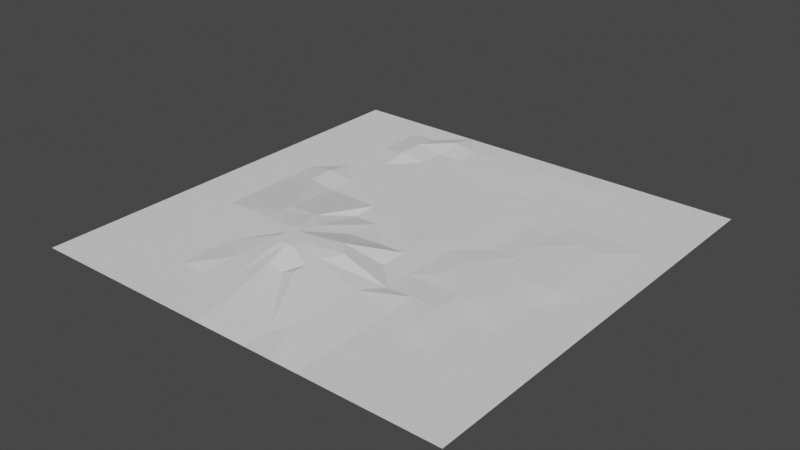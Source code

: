 # Source: EndTerrainTile.blend  (saved by Blender 3.1.7; exported with 4.5.12 LTS)
import bpy
from mathutils import Matrix  # noqa: F401  (used for matrix-valued properties, if any)

bpy.ops.wm.read_factory_settings(use_empty=True)
scene = bpy.context.scene
scene.name = 'Scene'

# ---- collections
col_collection = bpy.data.collections.new('Collection'); scene.collection.children.link(col_collection)

# ---- world
world_world = bpy.data.worlds.new('World'); scene.world = world_world
world_world.use_nodes = True; world_world.node_tree.nodes.clear()
_N = world_world.node_tree.nodes; _L = world_world.node_tree.links
n0 = _N.new('ShaderNodeOutputWorld'); n0.name = 'World Output'; n0.location = (300, 300)
n1 = _N.new('ShaderNodeBackground'); n1.name = 'Background'; n1.location = (10, 300)
n1.inputs[0].default_value = (0.05088, 0.05088, 0.05088, 1.0)
_L.new(n1.outputs[0], n0.inputs[0])
n0.is_active_output = True
world_world.color = (0.05088, 0.05088, 0.05088)
world_world.use_sun_shadow = False
world_world.sun_shadow_jitter_overblur = 0.0

# ---- meshes
me_plane_001 = bpy.data.meshes.new('Plane.001')
me_plane_001.from_pydata([(-1.0, -1.0, 0.0), (1.0, -1.0, 0.0), (-1.0, 1.0, 0.0), (1.0, 1.0, 0.0), (-1.0, 0.0, 0.0), (0.0, -1.0, 0.0), (1.0, 0.0, 0.0), (0.0, 1.0, 0.0), (0.0, 0.0, 0.002425), (-1.0, -0.5, 0.0), (0.5, -1.0, 0.0), (1.0, 0.5, 0.0), (-0.5, 1.0, 0.0), (-1.0, 0.5, 0.0), (-0.5, -1.0, 0.0), (1.0, -0.5, 0.0), (0.5, 1.0, 0.0), (0.0, 0.5, 0.001917), (-0.1536, -0.4283, 0.0766), (-0.3658, -0.1863, 0.06054), (0.5, 0.0, 0.007538), (0.5, -0.5, 0.007538), (-0.5, -0.5, 0.0), (-0.5, 0.5, 0.0), (0.5, 0.5, 0.0), (-1.0, -0.75, 0.0), (0.75, -1.0, 0.0), (1.0, 0.75, 0.0), (-0.75, 1.0, 0.0), (-1.0, 0.25, 0.0), (-0.25, -1.0, 0.0), (1.0, -0.25, 0.0), (0.25, 1.0, 0.0), (0.0, 0.75, 0.00445), (-0.0422, -0.2979, 0.06112), (-0.75, 0.0, 0.0), (0.25, 0.0, 0.0), (-1.0, -0.25, 0.0), (0.25, -1.0, 0.0), (1.0, 0.25, 0.0), (-0.25, 1.0, 0.0), (-1.0, 0.75, 0.0), (-0.75, -1.0, 0.0), (1.0, -0.75, 0.0), (0.75, 1.0, 0.0), (0.0, 0.25, 0.001917), (-0.1, -0.5849, 0.03348), (-0.25, 0.0, 0.0), (0.75, 0.0, 0.007538), (0.5, -0.25, 0.007538), (0.5, -0.75, 0.0), (0.1898, -0.4916, 0.02107), (0.75, -0.5, 0.0), (-0.3018, -0.3542, 0.0766), (-0.5, -0.75, 0.0), (-0.75, -0.5, 0.0), (-0.2277, -0.4283, 0.0766), (-0.5, 0.75, 0.02056), (-0.5, 0.25, 0.0), (-0.75, 0.5, 0.0), (-0.25, 0.5, 0.0), (0.5, 0.75, 0.0), (0.5, 0.25, 0.007538), (0.25, 0.5, 0.0), (0.75, 0.5, 0.0), (0.75, 0.25, 0.007538), (0.25, 0.25, 0.001988), (0.25, 0.75, 0.0), (-0.25, 0.25, 0.0), (-0.75, 0.25, 0.0), (-0.75, 0.75, 0.0), (-0.2389, -0.706, 0.02107), (-0.75, -0.75, 0.0), (-0.75, -0.25, 0.0), (0.75, -0.75, 0.0), (0.1898, -0.706, 0.02107), (0.25, -0.25, 0.0), (0.75, -0.25, 0.0), (-0.2277, -0.3542, 0.0766), (-0.25, 0.75, 0.0), (0.75, 0.75, 0.0), (-1.0, -0.875, 0.0), (0.875, -1.0, 0.0), (1.0, 0.875, 0.0), (-0.875, 1.0, 0.0), (-1.0, 0.125, 0.0), (-0.125, -1.0, 0.0), (1.0, -0.125, 0.0), (0.125, 1.0, 0.0), (0.0, 0.875, 0.00445), (0.0, -0.125, 0.0), (-0.875, 0.0, 0.0), (0.125, 0.0, 0.005928), (-1.0, -0.375, 0.0), (0.375, -1.0, 0.0), (1.0, 0.375, 0.0), (-0.375, 1.0, 0.0), (-1.0, 0.625, 0.0), (-0.625, -1.0, 0.0), (1.0, -0.625, 0.0), (0.625, 1.0, 0.0), (0.0, 0.375, 0.001917), (-0.1536, -0.4654, 0.0766), (-0.2993, -0.1863, 0.06054), (0.625, 0.0, 0.007538), (0.5, -0.125, 0.007538), (0.5, -0.625, 0.0), (-0.03359, -0.452, 0.06054), (0.625, -0.5, 0.0), (-0.3658, -0.2527, 0.06511), (-0.5, -0.625, 0.0), (-0.875, -0.5, 0.0), (-0.2648, -0.4283, 0.0766), (-0.5, 0.875, 0.0), (-0.5, 0.375, 0.0), (-0.875, 0.5, 0.0), (-0.375, 0.5, 0.0), (0.5, 0.875, 0.0), (0.5, 0.375, 0.0), (0.125, 0.5, 0.001917), (0.625, 0.5, 0.0), (-1.0, -0.625, 0.0), (0.625, -1.0, 0.0), (1.0, 0.625, 0.0), (-0.625, 1.0, 0.0), (-1.0, 0.375, 0.0), (-0.375, -1.0, 0.0), (1.0, -0.375, 0.0), (0.375, 1.0, 0.0), (0.0, 0.625, 0.001917), (-0.1536, -0.3912, 0.0766), (-0.4322, -0.1863, 0.06054), (0.375, 0.0, 0.007538), (-1.0, -0.125, 0.0), (0.125, -1.0, 0.0), (1.0, 0.125, 0.0), (-0.125, 1.0, 0.0), (-1.0, 0.875, 0.0), (-0.875, -1.0, 0.0), (1.0, -0.875, 0.0), (0.875, 1.0, 0.0), (0.0, 0.125, 0.002425), (-0.02452, -0.8131, 0.02107), (-0.125, 0.0, 0.0), (0.875, 0.0, 0.0), (0.5, -0.375, 0.007538), (0.5, -0.875, 0.0), (0.375, -0.5, 0.0), (0.875, -0.5, 0.0), (-0.3658, -0.3856, 0.05733), (-0.5, -0.875, 0.0), (-0.625, -0.5, 0.0), (-0.1906, -0.4283, 0.0766), (-0.5, 0.625, 0.02056), (-0.5, 0.125, 0.0), (-0.625, 0.5, 0.0), (-0.125, 0.5, 0.0), (0.5, 0.625, 0.0), (0.5, 0.125, 0.007538), (0.375, 0.5, 0.0), (0.875, 0.5, 0.0), (0.75, 0.375, 0.007538), (0.75, 0.125, 0.007538), (0.625, 0.25, 0.007538), (0.875, 0.25, 0.0), (0.25, 0.375, 0.001917), (0.25, 0.125, 0.001988), (0.125, 0.25, 0.001917), (0.375, 0.25, 0.0), (0.25, 0.875, 0.00445), (0.25, 0.625, 0.0), (0.125, 0.75, 0.00445), (0.375, 0.75, 0.0), (-0.25, 0.375, 0.0), (-0.25, 0.125, 0.0), (-0.375, 0.25, 0.0), (-0.125, 0.25, 0.0), (-0.75, 0.375, 0.0), (-0.75, 0.125, 0.0), (-0.875, 0.25, 0.0), (-0.625, 0.25, 0.02056), (-0.75, 0.875, 0.0), (-0.75, 0.625, 0.0), (-0.875, 0.75, 0.0), (-0.625, 0.75, 0.0), (-0.2277, -0.4654, 0.0766), (-0.25, -0.875, 0.0), (-0.375, -0.75, 0.0), (-0.1665, -0.5849, 0.05733), (-0.75, -0.625, 0.0), (-0.75, -0.875, 0.0), (-0.875, -0.75, 0.0), (-0.625, -0.75, 0.0), (-0.75, -0.125, 0.0), (-0.75, -0.375, 0.0), (-0.875, -0.25, 0.0), (-0.4322, -0.3192, 0.05733), (0.75, -0.625, 0.0), (0.75, -0.875, 0.0), (0.625, -0.75, 0.0), (0.875, -0.75, 0.0), (0.1898, -0.5988, 0.02107), (0.1898, -0.8131, 0.02107), (-0.03359, -0.5849, 0.06054), (0.375, -0.75, 0.0), (0.25, -0.125, 0.0), (0.25, -0.375, 0.0), (0.125, -0.25, 0.0), (0.375, -0.25, 0.0), (0.75, -0.125, 0.0), (0.75, -0.375, 0.0), (0.625, -0.25, 0.007538), (0.875, -0.25, 0.0), (-0.2329, -0.2527, 0.06054), (-0.2277, -0.3912, 0.0766), (-0.2648, -0.3542, 0.0766), (-0.1906, -0.3542, 0.0766), (-0.25, 0.875, 0.00445), (-0.25, 0.625, 0.0), (-0.375, 0.75, 0.0), (-0.125, 0.75, 0.00445), (0.75, 0.875, 0.0), (0.75, 0.625, 0.0), (0.625, 0.75, 0.0), (0.875, 0.75, 0.0), (0.875, 0.625, 0.0), (0.625, 0.625, 0.0), (0.625, 0.875, 0.0), (-0.125, 0.625, 0.0), (-0.375, 0.625, 0.0), (-0.375, 0.875, 0.02056), (-0.1906, -0.3912, 0.0766), (-0.2648, -0.3912, 0.0766), (-0.2648, -0.3171, 0.0766), (0.875, -0.375, 0.0), (0.625, -0.375, 0.0), (0.625, -0.125, 0.007538), (0.375, -0.375, 0.007538), (0.02424, -0.3643, 0.06112), (0.125, -0.125, 0.003503), (0.375, -0.875, 0.0), (0.125, -0.875, 0.0), (-0.03359, -0.5185, 0.06054), (0.875, -0.875, 0.0), (0.625, -0.875, 0.0), (0.625, -0.625, 0.0), (-0.625, -0.375, 0.0), (-0.875, -0.375, 0.0), (-0.875, -0.125, 0.0), (-0.625, -0.875, 0.0), (-0.875, -0.875, 0.0), (-0.875, -0.625, 0.0), (-0.1317, -0.8131, 0.02107), (-0.375, -0.875, 0.0), (-0.346, -0.5988, 0.02107), (-0.625, 0.625, 0.0), (-0.875, 0.625, 0.0), (-0.875, 0.875, 0.0), (-0.625, 0.125, 0.02056), (-0.875, 0.125, 0.0), (-0.875, 0.375, 0.0), (-0.125, 0.125, 0.002425), (-0.375, 0.125, 0.0), (-0.375, 0.375, 0.0), (0.375, 0.625, 0.0), (0.125, 0.625, 0.0), (0.125, 0.875, 0.00445), (0.375, 0.125, 0.0), (0.125, 0.125, 0.002425), (0.125, 0.375, 0.001917), (0.875, 0.125, 0.0), (0.625, 0.125, 0.007538), (0.625, 0.375, 0.007538), (0.875, 0.375, 0.0), (0.375, 0.375, 0.0), (0.375, 0.875, 0.00445), (-0.125, 0.375, 0.0), (-0.625, 0.375, 0.0), (-0.625, 0.875, 0.0), (-0.1906, -0.4654, 0.0766), (-0.625, -0.625, 0.0), (-0.4322, -0.2527, 0.06054), (0.875, -0.625, 0.0), (0.375, -0.625, 0.0), (0.375, -0.125, 0.007538), (0.875, -0.125, 0.0), (-0.1317, -0.1701, 0.02107), (-0.125, 0.875, 0.00445), (0.875, 0.875, 0.0)], [], [(176, 261, 141, 45), (159, 274, 118, 24), (136, 287, 89, 7), (143, 286, 90, 8), (39, 95, 273, 164), (252, 86, 5, 142), (273, 161, 65, 164), (275, 169, 67, 172), (249, 98, 14, 150), (257, 137, 41, 183), (199, 244, 198, 74), (273, 95, 11, 160), (255, 155, 23, 153), (288, 83, 3, 140), (243, 82, 1, 139), (128, 275, 117, 16), (261, 174, 47, 143), (158, 267, 132, 20), (142, 5, 134, 241), (154, 258, 131, 19), (231, 152, 18, 130), (260, 125, 29, 179), (128, 32, 169, 275), (269, 101, 45, 167), (222, 226, 120, 64), (140, 44, 221, 288), (163, 271, 162, 65), (225, 222, 64, 160), (170, 265, 119, 63), (167, 268, 166, 66), (269, 167, 66, 165), (171, 265, 170, 67), (266, 171, 67, 169), (265, 129, 17, 119), (218, 229, 116, 60), (175, 262, 174, 68), (263, 175, 68, 173), (238, 130, 18, 107), (182, 256, 115, 59), (147, 283, 106, 21), (179, 29, 85, 259), (186, 30, 86, 252), (260, 179, 69, 177), (183, 41, 97, 256), (15, 127, 234, 148), (257, 183, 70, 181), (214, 232, 112, 56), (192, 249, 150, 54), (254, 187, 71, 185), (194, 247, 111, 55), (191, 25, 81, 250), (251, 191, 72, 189), (178, 259, 91, 35), (195, 37, 93, 247), (248, 195, 73, 193), (210, 235, 108, 52), (204, 240, 146, 50), (234, 210, 52, 148), (206, 238, 107, 51), (188, 252, 142, 46), (242, 203, 75, 201), (166, 268, 92, 36), (207, 238, 206, 76), (239, 207, 76, 205), (162, 271, 104, 48), (211, 235, 210, 77), (270, 162, 48, 144), (174, 262, 103, 47), (215, 232, 214, 78), (233, 215, 78, 213), (219, 229, 218, 79), (230, 219, 79, 217), (223, 226, 222, 80), (235, 145, 21, 108), (6, 135, 270, 144), (262, 154, 19, 103), (268, 141, 8, 92), (271, 158, 20, 104), (288, 221, 80, 224), (267, 166, 36, 132), (256, 97, 13, 115), (111, 251, 189, 55), (91, 248, 193, 35), (195, 247, 194, 73), (183, 256, 182, 70), (91, 4, 133, 248), (196, 246, 149, 53), (191, 250, 190, 72), (184, 255, 153, 57), (274, 168, 62, 118), (276, 176, 45, 101), (287, 220, 33, 89), (277, 180, 58, 114), (280, 192, 54, 110), (132, 284, 105, 20), (283, 204, 50, 106), (279, 188, 46, 102), (131, 281, 109, 19), (286, 216, 34, 90), (284, 208, 49, 105), (281, 196, 53, 109), (278, 184, 57, 113), (275, 172, 61, 117), (236, 105, 49, 211), (156, 276, 101, 17), (237, 147, 21, 145), (282, 197, 74, 200), (233, 109, 53, 215), (11, 123, 225, 160), (180, 258, 154, 58), (168, 267, 158, 62), (152, 279, 102, 18), (285, 209, 77, 212), (264, 159, 24, 157), (272, 163, 65, 161), (247, 93, 9, 111), (245, 199, 74, 197), (236, 211, 77, 209), (241, 134, 38, 202), (104, 20, 105, 236), (244, 122, 26, 198), (146, 10, 122, 244), (103, 19, 109, 233), (264, 170, 63, 159), (255, 182, 59, 155), (246, 194, 55, 151), (258, 178, 35, 131), (240, 94, 10, 146), (237, 206, 51, 147), (198, 26, 82, 243), (228, 218, 60, 156), (27, 83, 288, 224), (250, 81, 0, 138), (261, 143, 8, 141), (231, 214, 56, 152), (202, 38, 94, 240), (24, 118, 272, 120), (276, 173, 68, 176), (62, 158, 271, 163), (284, 205, 76, 208), (65, 162, 270, 164), (17, 101, 269, 119), (45, 141, 268, 167), (66, 166, 267, 168), (172, 264, 157, 61), (33, 129, 265, 171), (67, 170, 264, 172), (23, 114, 263, 116), (58, 154, 262, 175), (68, 174, 261, 176), (69, 178, 258, 180), (251, 121, 25, 191), (70, 182, 255, 184), (22, 110, 254, 112), (54, 150, 253, 187), (71, 186, 252, 188), (72, 190, 249, 192), (73, 194, 246, 196), (21, 106, 245, 108), (50, 146, 244, 199), (74, 198, 243, 200), (18, 102, 242, 107), (46, 142, 241, 203), (203, 241, 202, 75), (75, 202, 240, 204), (208, 237, 145, 49), (8, 90, 239, 92), (34, 130, 238, 207), (76, 206, 237, 208), (49, 145, 235, 211), (77, 210, 234, 212), (53, 149, 232, 215), (78, 214, 231, 216), (57, 153, 229, 219), (79, 218, 228, 220), (61, 157, 226, 223), (80, 222, 225, 224), (160, 64, 161, 273), (272, 118, 62, 163), (120, 272, 161, 64), (220, 228, 129, 33), (156, 60, 173, 276), (100, 227, 221, 44), (263, 114, 58, 175), (116, 263, 173, 60), (152, 56, 185, 279), (96, 230, 217, 40), (254, 110, 54, 187), (112, 254, 185, 56), (187, 253, 186, 71), (148, 52, 197, 282), (103, 233, 213, 47), (84, 257, 181, 28), (245, 106, 50, 199), (108, 245, 197, 52), (216, 231, 130, 34), (147, 51, 201, 283), (281, 193, 73, 196), (227, 117, 61, 223), (286, 213, 78, 216), (283, 201, 75, 204), (151, 55, 189, 280), (111, 9, 121, 251), (226, 157, 24, 120), (280, 189, 72, 192), (230, 113, 57, 219), (155, 59, 177, 277), (88, 266, 169, 32), (234, 127, 31, 212), (115, 13, 125, 260), (131, 35, 193, 281), (143, 47, 213, 286), (277, 177, 69, 180), (159, 63, 165, 274), (239, 90, 34, 207), (92, 239, 205, 36), (228, 156, 17, 129), (132, 36, 205, 284), (242, 102, 46, 203), (107, 242, 201, 51), (246, 151, 22, 149), (144, 48, 209, 285), (104, 236, 209, 48), (274, 165, 66, 168), (278, 181, 70, 184), (287, 217, 79, 220), (151, 280, 110, 22), (155, 277, 114, 23), (124, 278, 113, 12), (150, 14, 126, 253), (232, 149, 22, 112), (229, 153, 23, 116), (243, 139, 43, 200), (88, 7, 89, 266), (43, 99, 282, 200), (100, 16, 117, 227), (124, 28, 181, 278), (190, 42, 98, 249), (31, 87, 285, 212), (179, 259, 178, 69), (250, 138, 42, 190), (270, 135, 39, 164), (266, 89, 33, 171), (253, 126, 30, 186), (225, 123, 27, 224), (282, 99, 15, 148), (96, 12, 113, 230), (285, 87, 6, 144), (84, 2, 137, 257), (279, 185, 71, 188), (115, 260, 177, 59), (259, 85, 4, 91), (248, 133, 37, 195), (136, 40, 217, 287), (119, 269, 165, 63), (227, 223, 80, 221)])
_uv = me_plane_001.uv_layers.new(name='UVMap')
_uv.uv.foreach_set('vector', [0.4375, 0.625, 0.4375, 0.5625, 0.5, 0.5625, 0.5, 0.625, 0.6875, 0.75, 0.6875, 0.6875, 0.75, 0.6875, 0.75, 0.75, 0.4375, 1.0, 0.4375, 0.9375, 0.5, 0.9375, 0.5, 1.0, 0.4375, 0.5, 0.4375, 0.4375, 0.5, 0.4375, 0.5, 0.5, 1.0, 0.625, 1.0, 0.6875, 0.9375, 0.6875, 0.9375, 0.625, 0.4375, 0.0625, 0.4375, 0.0, 0.5, 0.0, 0.5, 0.0625, 0.9375, 0.6875, 0.875, 0.6875, 0.875, 0.625, 0.9375, 0.625, 0.6875, 0.9375, 0.625, 0.9375, 0.625, 0.875, 0.6875, 0.875, 0.1875, 0.0625, 0.1875, 0.0, 0.25, 0.0, 0.25, 0.0625, 0.0625, 0.9375, 0.0, 0.9375, 0.0, 0.875, 0.0625, 0.875, 0.8125, 0.125, 0.8125, 0.0625, 0.875, 0.0625, 0.875, 0.125, 0.9375, 0.6875, 1.0, 0.6875, 1.0, 0.75, 0.9375, 0.75, 0.1875, 0.8125, 0.1875, 0.75, 0.25, 0.75, 0.25, 0.8125, 0.9375, 0.9375, 1.0, 0.9375, 1.0, 1.0, 0.9375, 1.0, 0.9375, 0.0625, 0.9375, 0.0, 1.0, 0.0, 1.0, 0.0625, 0.6875, 1.0, 0.6875, 0.9375, 0.75, 0.9375, 0.75, 1.0, 0.4375, 0.5625, 0.375, 0.5625, 0.375, 0.5, 0.4375, 0.5, 0.75, 0.5625, 0.6875, 0.5625, 0.6875, 0.5, 0.75, 0.5, 0.5, 0.0625, 0.5, 0.0, 0.5625, 0.0, 0.5625, 0.0625, 0.25, 0.5625, 0.1875, 0.5625, 0.1875, 0.5, 0.25, 0.5, 0.4375, 0.3125, 0.4375, 0.25, 0.5, 0.25, 0.5, 0.3125, 0.0625, 0.6875, 0.0, 0.6875, 0.0, 0.625, 0.0625, 0.625, 0.6875, 1.0, 0.625, 1.0, 0.625, 0.9375, 0.6875, 0.9375, 0.5625, 0.6875, 0.5, 0.6875, 0.5, 0.625, 0.5625, 0.625, 0.875, 0.8125, 0.8125, 0.8125, 0.8125, 0.75, 0.875, 0.75, 0.9375, 1.0, 0.875, 1.0, 0.875, 0.9375, 0.9375, 0.9375, 0.8125, 0.625, 0.8125, 0.5625, 0.875, 0.5625, 0.875, 0.625, 0.9375, 0.8125, 0.875, 0.8125, 0.875, 0.75, 0.9375, 0.75, 0.625, 0.8125, 0.5625, 0.8125, 0.5625, 0.75, 0.625, 0.75, 0.5625, 0.625, 0.5625, 0.5625, 0.625, 0.5625, 0.625, 0.625, 0.5625, 0.6875, 0.5625, 0.625, 0.625, 0.625, 0.625, 0.6875, 0.5625, 0.875, 0.5625, 0.8125, 0.625, 0.8125, 0.625, 0.875, 0.5625, 0.9375, 0.5625, 0.875, 0.625, 0.875, 0.625, 0.9375, 0.5625, 0.8125, 0.5, 0.8125, 0.5, 0.75, 0.5625, 0.75, 0.375, 0.8125, 0.3125, 0.8125, 0.3125, 0.75, 0.375, 0.75, 0.3125, 0.625, 0.3125, 0.5625, 0.375, 0.5625, 0.375, 0.625, 0.3125, 0.6875, 0.3125, 0.625, 0.375, 0.625, 0.375, 0.6875, 0.5625, 0.3125, 0.5, 0.3125, 0.5, 0.25, 0.5625, 0.25, 0.125, 0.8125, 0.0625, 0.8125, 0.0625, 0.75, 0.125, 0.75, 0.6875, 0.25, 0.6875, 0.1875, 0.75, 0.1875, 0.75, 0.25, 0.0625, 0.625, 0.0, 0.625, 0.0, 0.5625, 0.0625, 0.5625, 0.375, 0.0625, 0.375, 0.0, 0.4375, 0.0, 0.4375, 0.0625, 0.0625, 0.6875, 0.0625, 0.625, 0.125, 0.625, 0.125, 0.6875, 0.0625, 0.875, 0.0, 0.875, 0.0, 0.8125, 0.0625, 0.8125, 1.0, 0.25, 1.0, 0.3125, 0.9375, 0.3125, 0.9375, 0.25, 0.0625, 0.9375, 0.0625, 0.875, 0.125, 0.875, 0.125, 0.9375, 0.375, 0.3125, 0.3125, 0.3125, 0.3125, 0.25, 0.375, 0.25, 0.1875, 0.125, 0.1875, 0.0625, 0.25, 0.0625, 0.25, 0.125, 0.3125, 0.1875, 0.3125, 0.125, 0.375, 0.125, 0.375, 0.1875, 0.125, 0.3125, 0.0625, 0.3125, 0.0625, 0.25, 0.125, 0.25, 0.0625, 0.125, 0.0, 0.125, 0.0, 0.0625, 0.0625, 0.0625, 0.0625, 0.1875, 0.0625, 0.125, 0.125, 0.125, 0.125, 0.1875, 0.125, 0.5625, 0.0625, 0.5625, 0.0625, 0.5, 0.125, 0.5, 0.0625, 0.375, 0.0, 0.375, 0.0, 0.3125, 0.0625, 0.3125, 0.0625, 0.4375, 0.0625, 0.375, 0.125, 0.375, 0.125, 0.4375, 0.875, 0.3125, 0.8125, 0.3125, 0.8125, 0.25, 0.875, 0.25, 0.6875, 0.125, 0.6875, 0.0625, 0.75, 0.0625, 0.75, 0.125, 0.9375, 0.3125, 0.875, 0.3125, 0.875, 0.25, 0.9375, 0.25, 0.625, 0.3125, 0.5625, 0.3125, 0.5625, 0.25, 0.625, 0.25, 0.4375, 0.125, 0.4375, 0.0625, 0.5, 0.0625, 0.5, 0.125, 0.5625, 0.1875, 0.5625, 0.125, 0.625, 0.125, 0.625, 0.1875, 0.625, 0.5625, 0.5625, 0.5625, 0.5625, 0.5, 0.625, 0.5, 0.5625, 0.375, 0.5625, 0.3125, 0.625, 0.3125, 0.625, 0.375, 0.5625, 0.4375, 0.5625, 0.375, 0.625, 0.375, 0.625, 0.4375, 0.875, 0.5625, 0.8125, 0.5625, 0.8125, 0.5, 0.875, 0.5, 0.8125, 0.375, 0.8125, 0.3125, 0.875, 0.3125, 0.875, 0.375, 0.9375, 0.5625, 0.875, 0.5625, 0.875, 0.5, 0.9375, 0.5, 0.375, 0.5625, 0.3125, 0.5625, 0.3125, 0.5, 0.375, 0.5, 0.3125, 0.375, 0.3125, 0.3125, 0.375, 0.3125, 0.375, 0.375, 0.3125, 0.4375, 0.3125, 0.375, 0.375, 0.375, 0.375, 0.4375, 0.3125, 0.875, 0.3125, 0.8125, 0.375, 0.8125, 0.375, 0.875, 0.3125, 0.9375, 0.3125, 0.875, 0.375, 0.875, 0.375, 0.9375, 0.8125, 0.875, 0.8125, 0.8125, 0.875, 0.8125, 0.875, 0.875, 0.8125, 0.3125, 0.75, 0.3125, 0.75, 0.25, 0.8125, 0.25, 1.0, 0.5, 1.0, 0.5625, 0.9375, 0.5625, 0.9375, 0.5, 0.3125, 0.5625, 0.25, 0.5625, 0.25, 0.5, 0.3125, 0.5, 0.5625, 0.5625, 0.5, 0.5625, 0.5, 0.5, 0.5625, 0.5, 0.8125, 0.5625, 0.75, 0.5625, 0.75, 0.5, 0.8125, 0.5, 0.9375, 0.9375, 0.875, 0.9375, 0.875, 0.875, 0.9375, 0.875, 0.6875, 0.5625, 0.625, 0.5625, 0.625, 0.5, 0.6875, 0.5, 0.0625, 0.8125, 0.0, 0.8125, 0.0, 0.75, 0.0625, 0.75, 0.0625, 0.25, 0.0625, 0.1875, 0.125, 0.1875, 0.125, 0.25, 0.0625, 0.5, 0.0625, 0.4375, 0.125, 0.4375, 0.125, 0.5, 0.0625, 0.375, 0.0625, 0.3125, 0.125, 0.3125, 0.125, 0.375, 0.0625, 0.875, 0.0625, 0.8125, 0.125, 0.8125, 0.125, 0.875, 0.0625, 0.5, 0.0, 0.5, 0.0, 0.4375, 0.0625, 0.4375, 0.1875, 0.375, 0.1875, 0.3125, 0.25, 0.3125, 0.25, 0.375, 0.0625, 0.125, 0.0625, 0.0625, 0.125, 0.0625, 0.125, 0.125, 0.1875, 0.875, 0.1875, 0.8125, 0.25, 0.8125, 0.25, 0.875, 0.6875, 0.6875, 0.6875, 0.625, 0.75, 0.625, 0.75, 0.6875, 0.4375, 0.6875, 0.4375, 0.625, 0.5, 0.625, 0.5, 0.6875, 0.4375, 0.9375, 0.4375, 0.875, 0.5, 0.875, 0.5, 0.9375, 0.1875, 0.6875, 0.1875, 0.625, 0.25, 0.625, 0.25, 0.6875, 0.1875, 0.1875, 0.1875, 0.125, 0.25, 0.125, 0.25, 0.1875, 0.6875, 0.5, 0.6875, 0.4375, 0.75, 0.4375, 0.75, 0.5, 0.6875, 0.1875, 0.6875, 0.125, 0.75, 0.125, 0.75, 0.1875, 0.4375, 0.1875, 0.4375, 0.125, 0.5, 0.125, 0.5, 0.1875, 0.1875, 0.5, 0.1875, 0.4375, 0.25, 0.4375, 0.25, 0.5, 0.4375, 0.4375, 0.4375, 0.375, 0.5, 0.375, 0.5, 0.4375, 0.6875, 0.4375, 0.6875, 0.375, 0.75, 0.375, 0.75, 0.4375, 0.1875, 0.4375, 0.1875, 0.375, 0.25, 0.375, 0.25, 0.4375, 0.1875, 0.9375, 0.1875, 0.875, 0.25, 0.875, 0.25, 0.9375, 0.6875, 0.9375, 0.6875, 0.875, 0.75, 0.875, 0.75, 0.9375, 0.8125, 0.4375, 0.75, 0.4375, 0.75, 0.375, 0.8125, 0.375, 0.4375, 0.75, 0.4375, 0.6875, 0.5, 0.6875, 0.5, 0.75, 0.6875, 0.3125, 0.6875, 0.25, 0.75, 0.25, 0.75, 0.3125, 0.9375, 0.1875, 0.875, 0.1875, 0.875, 0.125, 0.9375, 0.125, 0.3125, 0.4375, 0.25, 0.4375, 0.25, 0.375, 0.3125, 0.375, 1.0, 0.75, 1.0, 0.8125, 0.9375, 0.8125, 0.9375, 0.75, 0.1875, 0.625, 0.1875, 0.5625, 0.25, 0.5625, 0.25, 0.625, 0.6875, 0.625, 0.6875, 0.5625, 0.75, 0.5625, 0.75, 0.625, 0.4375, 0.25, 0.4375, 0.1875, 0.5, 0.1875, 0.5, 0.25, 0.9375, 0.4375, 0.875, 0.4375, 0.875, 0.375, 0.9375, 0.375, 0.6875, 0.8125, 0.6875, 0.75, 0.75, 0.75, 0.75, 0.8125, 0.8125, 0.6875, 0.8125, 0.625, 0.875, 0.625, 0.875, 0.6875, 0.0625, 0.3125, 0.0, 0.3125, 0.0, 0.25, 0.0625, 0.25, 0.8125, 0.1875, 0.8125, 0.125, 0.875, 0.125, 0.875, 0.1875, 0.8125, 0.4375, 0.8125, 0.375, 0.875, 0.375, 0.875, 0.4375, 0.5625, 0.0625, 0.5625, 0.0, 0.625, 0.0, 0.625, 0.0625, 0.8125, 0.5, 0.75, 0.5, 0.75, 0.4375, 0.8125, 0.4375, 0.8125, 0.0625, 0.8125, 0.0, 0.875, 0.0, 0.875, 0.0625, 0.75, 0.0625, 0.75, 0.0, 0.8125, 0.0, 0.8125, 0.0625, 0.3125, 0.5, 0.25, 0.5, 0.25, 0.4375, 0.3125, 0.4375, 0.6875, 0.8125, 0.625, 0.8125, 0.625, 0.75, 0.6875, 0.75, 0.1875, 0.8125, 0.125, 0.8125, 0.125, 0.75, 0.1875, 0.75, 0.1875, 0.3125, 0.125, 0.3125, 0.125, 0.25, 0.1875, 0.25, 0.1875, 0.5625, 0.125, 0.5625, 0.125, 0.5, 0.1875, 0.5, 0.6875, 0.0625, 0.6875, 0.0, 0.75, 0.0, 0.75, 0.0625, 0.6875, 0.3125, 0.625, 0.3125, 0.625, 0.25, 0.6875, 0.25, 0.875, 0.0625, 0.875, 0.0, 0.9375, 0.0, 0.9375, 0.0625, 0.4375, 0.8125, 0.375, 0.8125, 0.375, 0.75, 0.4375, 0.75, 1.0, 0.875, 1.0, 0.9375, 0.9375, 0.9375, 0.9375, 0.875, 0.0625, 0.0625, 0.0, 0.0625, 0.0, 0.0, 0.0625, 0.0, 0.4375, 0.5625, 0.4375, 0.5, 0.5, 0.5, 0.5, 0.5625, 0.4375, 0.3125, 0.375, 0.3125, 0.375, 0.25, 0.4375, 0.25, 0.625, 0.0625, 0.625, 0.0, 0.6875, 0.0, 0.6875, 0.0625, 0.75, 0.75, 0.75, 0.6875, 0.8125, 0.6875, 0.8125, 0.75, 0.4375, 0.6875, 0.375, 0.6875, 0.375, 0.625, 0.4375, 0.625, 0.75, 0.625, 0.75, 0.5625, 0.8125, 0.5625, 0.8125, 0.625, 0.6875, 0.4375, 0.625, 0.4375, 0.625, 0.375, 0.6875, 0.375, 0.875, 0.625, 0.875, 0.5625, 0.9375, 0.5625, 0.9375, 0.625, 0.5, 0.75, 0.5, 0.6875, 0.5625, 0.6875, 0.5625, 0.75, 0.5, 0.625, 0.5, 0.5625, 0.5625, 0.5625, 0.5625, 0.625, 0.625, 0.625, 0.625, 0.5625, 0.6875, 0.5625, 0.6875, 0.625, 0.6875, 0.875, 0.6875, 0.8125, 0.75, 0.8125, 0.75, 0.875, 0.5, 0.875, 0.5, 0.8125, 0.5625, 0.8125, 0.5625, 0.875, 0.625, 0.875, 0.625, 0.8125, 0.6875, 0.8125, 0.6875, 0.875, 0.25, 0.75, 0.25, 0.6875, 0.3125, 0.6875, 0.3125, 0.75, 0.25, 0.625, 0.25, 0.5625, 0.3125, 0.5625, 0.3125, 0.625, 0.375, 0.625, 0.375, 0.5625, 0.4375, 0.5625, 0.4375, 0.625, 0.125, 0.625, 0.125, 0.5625, 0.1875, 0.5625, 0.1875, 0.625, 0.0625, 0.1875, 0.0, 0.1875, 0.0, 0.125, 0.0625, 0.125, 0.125, 0.875, 0.125, 0.8125, 0.1875, 0.8125, 0.1875, 0.875, 0.25, 0.25, 0.25, 0.1875, 0.3125, 0.1875, 0.3125, 0.25, 0.25, 0.125, 0.25, 0.0625, 0.3125, 0.0625, 0.3125, 0.125, 0.375, 0.125, 0.375, 0.0625, 0.4375, 0.0625, 0.4375, 0.125, 0.125, 0.125, 0.125, 0.0625, 0.1875, 0.0625, 0.1875, 0.125, 0.125, 0.375, 0.125, 0.3125, 0.1875, 0.3125, 0.1875, 0.375, 0.75, 0.25, 0.75, 0.1875, 0.8125, 0.1875, 0.8125, 0.25, 0.75, 0.125, 0.75, 0.0625, 0.8125, 0.0625, 0.8125, 0.125, 0.875, 0.125, 0.875, 0.0625, 0.9375, 0.0625, 0.9375, 0.125, 0.5, 0.25, 0.5, 0.1875, 0.5625, 0.1875, 0.5625, 0.25, 0.5, 0.125, 0.5, 0.0625, 0.5625, 0.0625, 0.5625, 0.125, 0.5625, 0.125, 0.5625, 0.0625, 0.625, 0.0625, 0.625, 0.125, 0.625, 0.125, 0.625, 0.0625, 0.6875, 0.0625, 0.6875, 0.125, 0.6875, 0.375, 0.6875, 0.3125, 0.75, 0.3125, 0.75, 0.375, 0.5, 0.5, 0.5, 0.4375, 0.5625, 0.4375, 0.5625, 0.5, 0.5, 0.375, 0.5, 0.3125, 0.5625, 0.3125, 0.5625, 0.375, 0.625, 0.375, 0.625, 0.3125, 0.6875, 0.3125, 0.6875, 0.375, 0.75, 0.375, 0.75, 0.3125, 0.8125, 0.3125, 0.8125, 0.375, 0.875, 0.375, 0.875, 0.3125, 0.9375, 0.3125, 0.9375, 0.375, 0.25, 0.375, 0.25, 0.3125, 0.3125, 0.3125, 0.3125, 0.375, 0.375, 0.375, 0.375, 0.3125, 0.4375, 0.3125, 0.4375, 0.375, 0.25, 0.875, 0.25, 0.8125, 0.3125, 0.8125, 0.3125, 0.875, 0.375, 0.875, 0.375, 0.8125, 0.4375, 0.8125, 0.4375, 0.875, 0.75, 0.875, 0.75, 0.8125, 0.8125, 0.8125, 0.8125, 0.875, 0.875, 0.875, 0.875, 0.8125, 0.9375, 0.8125, 0.9375, 0.875, 0.9375, 0.75, 0.875, 0.75, 0.875, 0.6875, 0.9375, 0.6875, 0.8125, 0.6875, 0.75, 0.6875, 0.75, 0.625, 0.8125, 0.625, 0.8125, 0.75, 0.8125, 0.6875, 0.875, 0.6875, 0.875, 0.75, 0.4375, 0.875, 0.4375, 0.8125, 0.5, 0.8125, 0.5, 0.875, 0.4375, 0.75, 0.375, 0.75, 0.375, 0.6875, 0.4375, 0.6875, 0.8125, 1.0, 0.8125, 0.9375, 0.875, 0.9375, 0.875, 1.0, 0.3125, 0.6875, 0.25, 0.6875, 0.25, 0.625, 0.3125, 0.625, 0.3125, 0.75, 0.3125, 0.6875, 0.375, 0.6875, 0.375, 0.75, 0.4375, 0.25, 0.375, 0.25, 0.375, 0.1875, 0.4375, 0.1875, 0.3125, 1.0, 0.3125, 0.9375, 0.375, 0.9375, 0.375, 1.0, 0.3125, 0.1875, 0.25, 0.1875, 0.25, 0.125, 0.3125, 0.125, 0.3125, 0.25, 0.3125, 0.1875, 0.375, 0.1875, 0.375, 0.25, 0.3125, 0.125, 0.3125, 0.0625, 0.375, 0.0625, 0.375, 0.125, 0.9375, 0.25, 0.875, 0.25, 0.875, 0.1875, 0.9375, 0.1875, 0.3125, 0.5, 0.3125, 0.4375, 0.375, 0.4375, 0.375, 0.5, 0.0625, 1.0, 0.0625, 0.9375, 0.125, 0.9375, 0.125, 1.0, 0.8125, 0.1875, 0.75, 0.1875, 0.75, 0.125, 0.8125, 0.125, 0.8125, 0.25, 0.8125, 0.1875, 0.875, 0.1875, 0.875, 0.25, 0.4375, 0.375, 0.4375, 0.3125, 0.5, 0.3125, 0.5, 0.375, 0.6875, 0.25, 0.625, 0.25, 0.625, 0.1875, 0.6875, 0.1875, 0.1875, 0.4375, 0.125, 0.4375, 0.125, 0.375, 0.1875, 0.375, 0.8125, 0.9375, 0.75, 0.9375, 0.75, 0.875, 0.8125, 0.875, 0.4375, 0.4375, 0.375, 0.4375, 0.375, 0.375, 0.4375, 0.375, 0.6875, 0.1875, 0.625, 0.1875, 0.625, 0.125, 0.6875, 0.125, 0.1875, 0.25, 0.125, 0.25, 0.125, 0.1875, 0.1875, 0.1875, 0.0625, 0.25, 0.0, 0.25, 0.0, 0.1875, 0.0625, 0.1875, 0.8125, 0.8125, 0.75, 0.8125, 0.75, 0.75, 0.8125, 0.75, 0.1875, 0.1875, 0.125, 0.1875, 0.125, 0.125, 0.1875, 0.125, 0.3125, 0.9375, 0.25, 0.9375, 0.25, 0.875, 0.3125, 0.875, 0.1875, 0.75, 0.125, 0.75, 0.125, 0.6875, 0.1875, 0.6875, 0.5625, 1.0, 0.5625, 0.9375, 0.625, 0.9375, 0.625, 1.0, 0.9375, 0.3125, 1.0, 0.3125, 1.0, 0.375, 0.9375, 0.375, 0.0625, 0.75, 0.0, 0.75, 0.0, 0.6875, 0.0625, 0.6875, 0.1875, 0.5, 0.125, 0.5, 0.125, 0.4375, 0.1875, 0.4375, 0.4375, 0.5, 0.375, 0.5, 0.375, 0.4375, 0.4375, 0.4375, 0.1875, 0.6875, 0.125, 0.6875, 0.125, 0.625, 0.1875, 0.625, 0.6875, 0.75, 0.625, 0.75, 0.625, 0.6875, 0.6875, 0.6875, 0.5625, 0.4375, 0.5, 0.4375, 0.5, 0.375, 0.5625, 0.375, 0.5625, 0.5, 0.5625, 0.4375, 0.625, 0.4375, 0.625, 0.5, 0.4375, 0.8125, 0.4375, 0.75, 0.5, 0.75, 0.5, 0.8125, 0.6875, 0.5, 0.625, 0.5, 0.625, 0.4375, 0.6875, 0.4375, 0.5625, 0.1875, 0.5, 0.1875, 0.5, 0.125, 0.5625, 0.125, 0.5625, 0.25, 0.5625, 0.1875, 0.625, 0.1875, 0.625, 0.25, 0.1875, 0.3125, 0.1875, 0.25, 0.25, 0.25, 0.25, 0.3125, 0.9375, 0.5, 0.875, 0.5, 0.875, 0.4375, 0.9375, 0.4375, 0.8125, 0.5, 0.8125, 0.4375, 0.875, 0.4375, 0.875, 0.5, 0.6875, 0.6875, 0.625, 0.6875, 0.625, 0.625, 0.6875, 0.625, 0.1875, 0.9375, 0.125, 0.9375, 0.125, 0.875, 0.1875, 0.875, 0.4375, 0.9375, 0.375, 0.9375, 0.375, 0.875, 0.4375, 0.875, 0.1875, 0.25, 0.1875, 0.1875, 0.25, 0.1875, 0.25, 0.25, 0.1875, 0.75, 0.1875, 0.6875, 0.25, 0.6875, 0.25, 0.75, 0.1875, 1.0, 0.1875, 0.9375, 0.25, 0.9375, 0.25, 1.0, 0.25, 0.0625, 0.25, 0.0, 0.3125, 0.0, 0.3125, 0.0625, 0.3125, 0.3125, 0.25, 0.3125, 0.25, 0.25, 0.3125, 0.25, 0.3125, 0.8125, 0.25, 0.8125, 0.25, 0.75, 0.3125, 0.75, 0.9375, 0.0625, 1.0, 0.0625, 1.0, 0.125, 0.9375, 0.125, 0.5625, 1.0, 0.5, 1.0, 0.5, 0.9375, 0.5625, 0.9375, 1.0, 0.125, 1.0, 0.1875, 0.9375, 0.1875, 0.9375, 0.125, 0.8125, 1.0, 0.75, 1.0, 0.75, 0.9375, 0.8125, 0.9375, 0.1875, 1.0, 0.125, 1.0, 0.125, 0.9375, 0.1875, 0.9375, 0.125, 0.0625, 0.125, 0.0, 0.1875, 0.0, 0.1875, 0.0625, 1.0, 0.375, 1.0, 0.4375, 0.9375, 0.4375, 0.9375, 0.375, 0.0625, 0.625, 0.0625, 0.5625, 0.125, 0.5625, 0.125, 0.625, 0.0625, 0.0625, 0.0625, 0.0, 0.125, 0.0, 0.125, 0.0625, 0.9375, 0.5625, 1.0, 0.5625, 1.0, 0.625, 0.9375, 0.625, 0.5625, 0.9375, 0.5, 0.9375, 0.5, 0.875, 0.5625, 0.875, 0.3125, 0.0625, 0.3125, 0.0, 0.375, 0.0, 0.375, 0.0625, 0.9375, 0.8125, 1.0, 0.8125, 1.0, 0.875, 0.9375, 0.875, 0.9375, 0.1875, 1.0, 0.1875, 1.0, 0.25, 0.9375, 0.25, 0.3125, 1.0, 0.25, 1.0, 0.25, 0.9375, 0.3125, 0.9375, 0.9375, 0.4375, 1.0, 0.4375, 1.0, 0.5, 0.9375, 0.5, 0.0625, 1.0, 0.0, 1.0, 0.0, 0.9375, 0.0625, 0.9375, 0.4375, 0.1875, 0.375, 0.1875, 0.375, 0.125, 0.4375, 0.125, 0.0625, 0.75, 0.0625, 0.6875, 0.125, 0.6875, 0.125, 0.75, 0.0625, 0.5625, 0.0, 0.5625, 0.0, 0.5, 0.0625, 0.5, 0.0625, 0.4375, 0.0, 0.4375, 0.0, 0.375, 0.0625, 0.375, 0.4375, 1.0, 0.375, 1.0, 0.375, 0.9375, 0.4375, 0.9375, 0.5625, 0.75, 0.5625, 0.6875, 0.625, 0.6875, 0.625, 0.75, 0.8125, 0.9375, 0.8125, 0.875, 0.875, 0.875, 0.875, 0.9375])
me_plane_001.use_remesh_fix_poles = True
me_plane_001.use_remesh_preserve_attributes = False
me_plane_001.update()

# ---- objects
ob_plane = bpy.data.objects.new('Plane', me_plane_001)

# ---- transforms, parenting, visibility, modifiers, constraints
ob_plane.location = (0.0, 0.0, 0.0)
ob_plane.scale = (13.52, 13.52, 13.52)

# ---- collection membership
col_collection.objects.link(ob_plane)

# ---- scene / render settings (as saved in the file)
scene.frame_start = 1; scene.frame_end = 250; scene.frame_set(1)
scene.render.engine = 'BLENDER_EEVEE_NEXT'
scene.cycles.sampling_pattern = 'TABULATED_SOBOL'
scene.cycles.use_light_tree = False
scene.view_settings.view_transform = 'Filmic'
bpy.context.view_layer.update()

# ---- added for rendering (the .blend has no active camera and no usable light): camera, sun
cam_auto = bpy.data.cameras.new('AutoCamera')
cam_auto.lens = 50.0
cam_auto.sensor_width = 36.0
cam_auto.clip_end = 1000.0
ob_auto_camera = bpy.data.objects.new('AutoCamera', cam_auto)
scene.collection.objects.link(ob_auto_camera)
ob_auto_camera.location = (35.3932, -42.4718, 28.8323)
ob_auto_camera.rotation_euler = (1.09748, -7.21219e-08, 0.694738)
scene.camera = ob_auto_camera
light_auto_sun = bpy.data.lights.new('AutoSun', 'SUN')
light_auto_sun.energy = 3.0
light_auto_sun.angle = 0.0523599
ob_auto_sun = bpy.data.objects.new('AutoSun', light_auto_sun)
scene.collection.objects.link(ob_auto_sun)
ob_auto_sun.rotation_euler = (0.872665, 0.174533, 0.523599)
bpy.context.view_layer.update()
